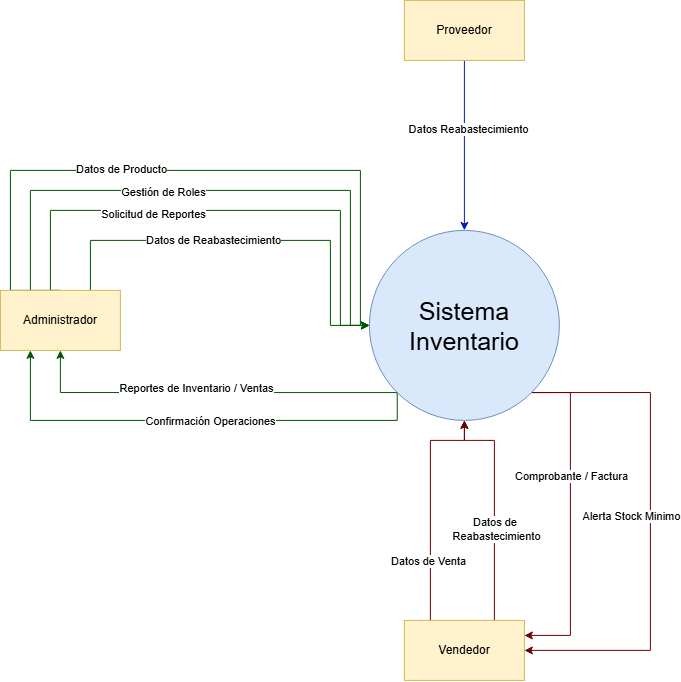

The diagram above was exported from draw.io. Its source (the exported page's mxGraphModel, read from the mxfile embedded in the PNG):
<mxGraphModel dx="1229" dy="767" grid="1" gridSize="10" guides="1" tooltips="1" connect="1" arrows="1" fold="1" page="1" pageScale="1" pageWidth="827" pageHeight="1169" math="0" shadow="0">
  <root>
    <mxCell id="0" />
    <mxCell id="1" parent="0" />
    <mxCell id="Tp0__Yit_syuMiehOaLS-12" edge="1" parent="1" source="Tp0__Yit_syuMiehOaLS-1" style="edgeStyle=orthogonalEdgeStyle;rounded=0;orthogonalLoop=1;jettySize=auto;html=1;entryX=1;entryY=0.25;entryDx=0;entryDy=0;exitX=1;exitY=1;exitDx=0;exitDy=0;fillColor=#a20025;strokeColor=#6F0000;" target="Tp0__Yit_syuMiehOaLS-4">
      <mxGeometry relative="1" as="geometry">
        <Array as="points">
          <mxPoint x="610" y="432.24" />
          <mxPoint x="610" y="675.06" />
        </Array>
      </mxGeometry>
    </mxCell>
    <mxCell id="Tp0__Yit_syuMiehOaLS-13" connectable="0" parent="Tp0__Yit_syuMiehOaLS-12" style="edgeLabel;html=1;align=center;verticalAlign=middle;resizable=0;points=[];" value="Comprobante / Factura" vertex="1">
      <mxGeometry relative="1" x="0.1836" as="geometry">
        <mxPoint y="-72" as="offset" />
      </mxGeometry>
    </mxCell>
    <mxCell id="Tp0__Yit_syuMiehOaLS-33" edge="1" parent="1" source="Tp0__Yit_syuMiehOaLS-1" style="edgeStyle=orthogonalEdgeStyle;rounded=0;orthogonalLoop=1;jettySize=auto;html=1;exitX=0;exitY=1;exitDx=0;exitDy=0;entryX=0.25;entryY=1;entryDx=0;entryDy=0;fillColor=#008a00;strokeColor=#005700;" target="Tp0__Yit_syuMiehOaLS-3">
      <mxGeometry relative="1" as="geometry">
        <Array as="points">
          <mxPoint x="436.82" y="460" />
          <mxPoint x="70" y="460" />
        </Array>
      </mxGeometry>
    </mxCell>
    <mxCell id="Tp0__Yit_syuMiehOaLS-34" connectable="0" parent="Tp0__Yit_syuMiehOaLS-33" style="edgeLabel;html=1;align=center;verticalAlign=middle;resizable=0;points=[];" value="Confirmación Operaciones" vertex="1">
      <mxGeometry relative="1" x="-0.0725" as="geometry">
        <mxPoint as="offset" />
      </mxGeometry>
    </mxCell>
    <mxCell id="Tp0__Yit_syuMiehOaLS-35" edge="1" parent="1" source="Tp0__Yit_syuMiehOaLS-1" style="edgeStyle=orthogonalEdgeStyle;rounded=0;orthogonalLoop=1;jettySize=auto;html=1;exitX=0;exitY=1;exitDx=0;exitDy=0;entryX=0.5;entryY=1;entryDx=0;entryDy=0;fillColor=#008a00;strokeColor=#005700;" target="Tp0__Yit_syuMiehOaLS-3">
      <mxGeometry relative="1" as="geometry" />
    </mxCell>
    <mxCell id="Tp0__Yit_syuMiehOaLS-36" connectable="0" parent="Tp0__Yit_syuMiehOaLS-35" style="edgeLabel;html=1;align=center;verticalAlign=middle;resizable=0;points=[];" value="Reportes de Inventario / Ventas" vertex="1">
      <mxGeometry relative="1" x="0.0583" y="-5" as="geometry">
        <mxPoint x="-1" as="offset" />
      </mxGeometry>
    </mxCell>
    <mxCell id="Tp0__Yit_syuMiehOaLS-38" edge="1" parent="1" source="Tp0__Yit_syuMiehOaLS-1" style="edgeStyle=orthogonalEdgeStyle;rounded=0;orthogonalLoop=1;jettySize=auto;html=1;exitX=1;exitY=1;exitDx=0;exitDy=0;entryX=1;entryY=0.5;entryDx=0;entryDy=0;fillColor=#a20025;strokeColor=#6F0000;" target="Tp0__Yit_syuMiehOaLS-4">
      <mxGeometry relative="1" as="geometry">
        <Array as="points">
          <mxPoint x="690" y="432.24" />
          <mxPoint x="690" y="690" />
        </Array>
      </mxGeometry>
    </mxCell>
    <mxCell id="Tp0__Yit_syuMiehOaLS-39" connectable="0" parent="Tp0__Yit_syuMiehOaLS-38" style="edgeLabel;html=1;align=center;verticalAlign=middle;resizable=0;points=[];" value="Alerta Stock Minimo" vertex="1">
      <mxGeometry relative="1" x="0.1325" y="5" as="geometry">
        <mxPoint x="-25" y="-42" as="offset" />
      </mxGeometry>
    </mxCell>
    <mxCell id="Tp0__Yit_syuMiehOaLS-1" parent="1" style="ellipse;whiteSpace=wrap;html=1;shapeInside=1;aspect=fixed;fillColor=#dae8fc;strokeColor=#6c8ebf;" value="&lt;font style=&quot;font-size: 25px;&quot;&gt;Sistema Inventario&lt;/font&gt;" vertex="1">
      <mxGeometry height="190" width="190" x="409" y="270" as="geometry" />
    </mxCell>
    <mxCell id="Tp0__Yit_syuMiehOaLS-25" edge="1" parent="1" source="Tp0__Yit_syuMiehOaLS-2" style="edgeStyle=orthogonalEdgeStyle;rounded=0;orthogonalLoop=1;jettySize=auto;html=1;entryX=0.5;entryY=0;entryDx=0;entryDy=0;fillColor=#0050ef;strokeColor=#001DBC;" target="Tp0__Yit_syuMiehOaLS-1">
      <mxGeometry relative="1" as="geometry" />
    </mxCell>
    <mxCell id="Tp0__Yit_syuMiehOaLS-26" connectable="0" parent="Tp0__Yit_syuMiehOaLS-25" style="edgeLabel;html=1;align=center;verticalAlign=middle;resizable=0;points=[];" value="Datos Reabastecimiento" vertex="1">
      <mxGeometry relative="1" x="-0.1862" y="3" as="geometry">
        <mxPoint as="offset" />
      </mxGeometry>
    </mxCell>
    <mxCell id="Tp0__Yit_syuMiehOaLS-2" parent="1" style="rounded=0;whiteSpace=wrap;html=1;fillColor=#fff2cc;strokeColor=#d6b656;" value="Proveedor" vertex="1">
      <mxGeometry height="60" width="120" x="444" y="40" as="geometry" />
    </mxCell>
    <mxCell id="Tp0__Yit_syuMiehOaLS-7" edge="1" parent="1" source="Tp0__Yit_syuMiehOaLS-3" style="edgeStyle=orthogonalEdgeStyle;rounded=0;orthogonalLoop=1;jettySize=auto;html=1;entryX=0;entryY=0.5;entryDx=0;entryDy=0;fillColor=#008a00;strokeColor=#005700;exitX=0.5;exitY=0;exitDx=0;exitDy=0;" target="Tp0__Yit_syuMiehOaLS-1">
      <mxGeometry relative="1" as="geometry">
        <Array as="points">
          <mxPoint x="50" y="330" />
          <mxPoint x="50" y="210" />
          <mxPoint x="400" y="210" />
          <mxPoint x="400" y="365.06" />
        </Array>
      </mxGeometry>
    </mxCell>
    <mxCell id="Tp0__Yit_syuMiehOaLS-8" connectable="0" parent="Tp0__Yit_syuMiehOaLS-7" style="edgeLabel;html=1;align=center;verticalAlign=middle;resizable=0;points=[];" value="Datos de Producto" vertex="1">
      <mxGeometry relative="1" x="-0.5385" y="-2" as="geometry">
        <mxPoint x="108" y="-14" as="offset" />
      </mxGeometry>
    </mxCell>
    <mxCell id="Tp0__Yit_syuMiehOaLS-15" edge="1" parent="1" source="Tp0__Yit_syuMiehOaLS-3" style="edgeStyle=orthogonalEdgeStyle;rounded=0;orthogonalLoop=1;jettySize=auto;html=1;exitX=0.25;exitY=0;exitDx=0;exitDy=0;entryX=0;entryY=0.5;entryDx=0;entryDy=0;fillColor=#008a00;strokeColor=#005700;" target="Tp0__Yit_syuMiehOaLS-1">
      <mxGeometry relative="1" as="geometry">
        <Array as="points">
          <mxPoint x="70" y="230" />
          <mxPoint x="390" y="230" />
          <mxPoint x="390" y="365.06" />
        </Array>
      </mxGeometry>
    </mxCell>
    <mxCell id="Tp0__Yit_syuMiehOaLS-16" connectable="0" parent="Tp0__Yit_syuMiehOaLS-15" style="edgeLabel;html=1;align=center;verticalAlign=middle;resizable=0;points=[];" value="Gestión de Roles" vertex="1">
      <mxGeometry relative="1" x="-0.1894" y="-1" as="geometry">
        <mxPoint as="offset" />
      </mxGeometry>
    </mxCell>
    <mxCell id="Tp0__Yit_syuMiehOaLS-17" edge="1" parent="1" source="Tp0__Yit_syuMiehOaLS-3" style="edgeStyle=orthogonalEdgeStyle;rounded=0;orthogonalLoop=1;jettySize=auto;html=1;exitX=0.5;exitY=0;exitDx=0;exitDy=0;entryX=0;entryY=0.5;entryDx=0;entryDy=0;fillColor=#008a00;strokeColor=#005700;" target="Tp0__Yit_syuMiehOaLS-1">
      <mxGeometry relative="1" as="geometry">
        <Array as="points">
          <mxPoint x="90" y="330" />
          <mxPoint x="90" y="250" />
          <mxPoint x="380" y="250" />
          <mxPoint x="380" y="365.06" />
        </Array>
      </mxGeometry>
    </mxCell>
    <mxCell id="Tp0__Yit_syuMiehOaLS-18" connectable="0" parent="Tp0__Yit_syuMiehOaLS-17" style="edgeLabel;html=1;align=center;verticalAlign=middle;resizable=0;points=[];" value="Solicitud de Reportes" vertex="1">
      <mxGeometry relative="1" x="-0.2656" y="-3" as="geometry">
        <mxPoint as="offset" />
      </mxGeometry>
    </mxCell>
    <mxCell id="Tp0__Yit_syuMiehOaLS-43" edge="1" parent="1" source="Tp0__Yit_syuMiehOaLS-3" style="edgeStyle=orthogonalEdgeStyle;rounded=0;orthogonalLoop=1;jettySize=auto;html=1;exitX=0.75;exitY=0;exitDx=0;exitDy=0;entryX=0;entryY=0.5;entryDx=0;entryDy=0;fillColor=#008a00;strokeColor=#005700;" target="Tp0__Yit_syuMiehOaLS-1">
      <mxGeometry relative="1" as="geometry">
        <Array as="points">
          <mxPoint x="130" y="280" />
          <mxPoint x="370" y="280" />
          <mxPoint x="370" y="365.06" />
        </Array>
      </mxGeometry>
    </mxCell>
    <mxCell id="Tp0__Yit_syuMiehOaLS-44" connectable="0" parent="Tp0__Yit_syuMiehOaLS-43" style="edgeLabel;html=1;align=center;verticalAlign=middle;resizable=0;points=[];" value="Datos de Reabastecimiento" vertex="1">
      <mxGeometry relative="1" x="-0.1658" y="1" as="geometry">
        <mxPoint as="offset" />
      </mxGeometry>
    </mxCell>
    <mxCell id="Tp0__Yit_syuMiehOaLS-3" parent="1" style="rounded=0;whiteSpace=wrap;html=1;fillColor=#fff2cc;strokeColor=#d6b656;" value="Administrador" vertex="1">
      <mxGeometry height="60" width="120" x="40" y="330" as="geometry" />
    </mxCell>
    <mxCell id="Tp0__Yit_syuMiehOaLS-31" edge="1" parent="1" source="Tp0__Yit_syuMiehOaLS-4" style="edgeStyle=orthogonalEdgeStyle;rounded=0;orthogonalLoop=1;jettySize=auto;html=1;entryX=0.5;entryY=1;entryDx=0;entryDy=0;fillColor=#a20025;strokeColor=#6F0000;" target="Tp0__Yit_syuMiehOaLS-1">
      <mxGeometry relative="1" as="geometry">
        <Array as="points">
          <mxPoint x="470" y="480" />
          <mxPoint x="504" y="480" />
        </Array>
      </mxGeometry>
    </mxCell>
    <mxCell id="Tp0__Yit_syuMiehOaLS-32" connectable="0" parent="Tp0__Yit_syuMiehOaLS-31" style="edgeLabel;html=1;align=center;verticalAlign=middle;resizable=0;points=[];" value="Datos de Venta" vertex="1">
      <mxGeometry relative="1" x="-0.68" y="3" as="geometry">
        <mxPoint y="-22" as="offset" />
      </mxGeometry>
    </mxCell>
    <mxCell id="Tp0__Yit_syuMiehOaLS-41" edge="1" parent="1" source="Tp0__Yit_syuMiehOaLS-4" style="edgeStyle=orthogonalEdgeStyle;rounded=0;orthogonalLoop=1;jettySize=auto;html=1;exitX=0.75;exitY=0;exitDx=0;exitDy=0;entryX=0.5;entryY=1;entryDx=0;entryDy=0;fillColor=#a20025;strokeColor=#6F0000;" target="Tp0__Yit_syuMiehOaLS-1">
      <mxGeometry relative="1" as="geometry">
        <Array as="points">
          <mxPoint x="534" y="480" />
          <mxPoint x="504" y="480" />
        </Array>
      </mxGeometry>
    </mxCell>
    <mxCell id="Tp0__Yit_syuMiehOaLS-42" connectable="0" parent="Tp0__Yit_syuMiehOaLS-41" style="edgeLabel;html=1;align=center;verticalAlign=middle;resizable=0;points=[];" value="Datos de&amp;nbsp;&lt;div&gt;Reabastecimiento&lt;/div&gt;" vertex="1">
      <mxGeometry relative="1" x="-0.2" y="-1" as="geometry">
        <mxPoint as="offset" />
      </mxGeometry>
    </mxCell>
    <mxCell id="Tp0__Yit_syuMiehOaLS-4" parent="1" style="rounded=0;whiteSpace=wrap;html=1;fillColor=#fff2cc;strokeColor=#d6b656;" value="Vendedor" vertex="1">
      <mxGeometry height="60" width="120" x="444" y="660" as="geometry" />
    </mxCell>
  </root>
</mxGraphModel>